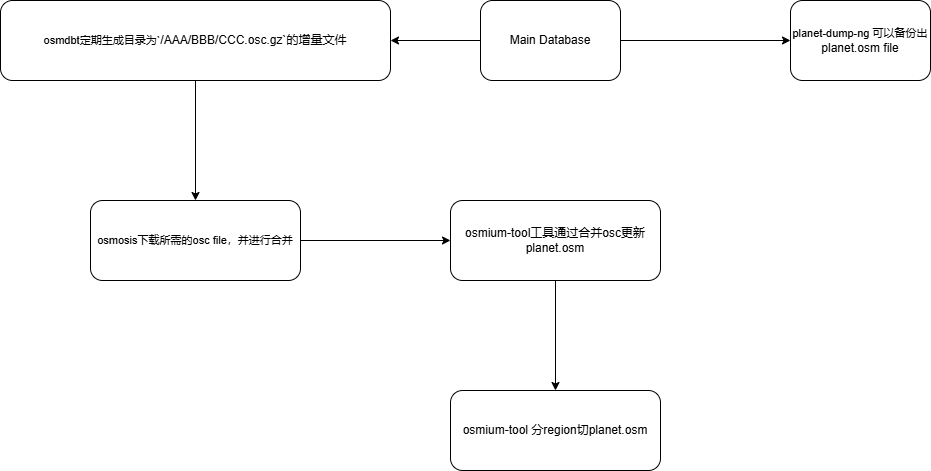

The diagram above was exported from draw.io. Its source (the exported page's mxGraphModel, read from the mxfile embedded in the PNG):
<mxGraphModel dx="2261" dy="1915" grid="1" gridSize="10" guides="1" tooltips="1" connect="1" arrows="1" fold="1" page="1" pageScale="1" pageWidth="827" pageHeight="1169" math="0" shadow="0">
  <root>
    <mxCell id="WIyWlLk6GJQsqaUBKTNV-0" />
    <mxCell id="WIyWlLk6GJQsqaUBKTNV-1" parent="WIyWlLk6GJQsqaUBKTNV-0" />
    <mxCell id="6XWoD8vuuJPrjjpI-uDR-1" style="edgeStyle=orthogonalEdgeStyle;rounded=0;orthogonalLoop=1;jettySize=auto;html=1;entryX=0;entryY=0.5;entryDx=0;entryDy=0;" edge="1" parent="WIyWlLk6GJQsqaUBKTNV-1" source="WIyWlLk6GJQsqaUBKTNV-3" target="6XWoD8vuuJPrjjpI-uDR-16">
      <mxGeometry relative="1" as="geometry">
        <mxPoint x="450" y="30" as="targetPoint" />
      </mxGeometry>
    </mxCell>
    <mxCell id="6XWoD8vuuJPrjjpI-uDR-6" style="edgeStyle=orthogonalEdgeStyle;rounded=0;orthogonalLoop=1;jettySize=auto;html=1;entryX=1;entryY=0.5;entryDx=0;entryDy=0;" edge="1" parent="WIyWlLk6GJQsqaUBKTNV-1" source="WIyWlLk6GJQsqaUBKTNV-3" target="WIyWlLk6GJQsqaUBKTNV-11">
      <mxGeometry relative="1" as="geometry" />
    </mxCell>
    <mxCell id="WIyWlLk6GJQsqaUBKTNV-3" value="Main Database" style="rounded=1;whiteSpace=wrap;html=1;fontSize=12;glass=0;strokeWidth=1;shadow=0;" parent="WIyWlLk6GJQsqaUBKTNV-1" vertex="1">
      <mxGeometry x="140" y="-10" width="140" height="80" as="geometry" />
    </mxCell>
    <mxCell id="6XWoD8vuuJPrjjpI-uDR-11" style="edgeStyle=orthogonalEdgeStyle;rounded=0;orthogonalLoop=1;jettySize=auto;html=1;entryX=0.5;entryY=0;entryDx=0;entryDy=0;" edge="1" parent="WIyWlLk6GJQsqaUBKTNV-1" source="WIyWlLk6GJQsqaUBKTNV-11" target="6XWoD8vuuJPrjjpI-uDR-12">
      <mxGeometry relative="1" as="geometry">
        <mxPoint x="-15" y="190" as="targetPoint" />
      </mxGeometry>
    </mxCell>
    <mxCell id="WIyWlLk6GJQsqaUBKTNV-11" value="&lt;span style=&quot;font-size: 11px; text-wrap-mode: nowrap; background-color: rgb(255, 255, 255);&quot;&gt;osmdbt定期生成目录为`&lt;/span&gt;/AAA/BBB/CCC.osc.gz`的增量文件" style="rounded=1;whiteSpace=wrap;html=1;fontSize=12;glass=0;strokeWidth=1;shadow=0;" parent="WIyWlLk6GJQsqaUBKTNV-1" vertex="1">
      <mxGeometry x="-340" y="-10" width="390" height="80" as="geometry" />
    </mxCell>
    <mxCell id="6XWoD8vuuJPrjjpI-uDR-18" style="edgeStyle=orthogonalEdgeStyle;rounded=0;orthogonalLoop=1;jettySize=auto;html=1;entryX=0;entryY=0.5;entryDx=0;entryDy=0;" edge="1" parent="WIyWlLk6GJQsqaUBKTNV-1" source="6XWoD8vuuJPrjjpI-uDR-12" target="6XWoD8vuuJPrjjpI-uDR-17">
      <mxGeometry relative="1" as="geometry" />
    </mxCell>
    <mxCell id="6XWoD8vuuJPrjjpI-uDR-12" value="&lt;span style=&quot;font-size: 11px; text-wrap-mode: nowrap; background-color: rgb(255, 255, 255);&quot;&gt;osmosis下载所需的osc file，并进行合并&lt;/span&gt;" style="rounded=1;whiteSpace=wrap;html=1;fontSize=12;glass=0;strokeWidth=1;shadow=0;" vertex="1" parent="WIyWlLk6GJQsqaUBKTNV-1">
      <mxGeometry x="-250" y="190" width="210" height="80" as="geometry" />
    </mxCell>
    <mxCell id="6XWoD8vuuJPrjjpI-uDR-16" value="&lt;span style=&quot;text-wrap-mode: nowrap; font-size: 11px; background-color: rgb(255, 255, 255);&quot;&gt;planet-dump-ng 可以备份出&lt;/span&gt;planet.osm file" style="rounded=1;whiteSpace=wrap;html=1;fontSize=12;glass=0;strokeWidth=1;shadow=0;" vertex="1" parent="WIyWlLk6GJQsqaUBKTNV-1">
      <mxGeometry x="450" y="-10" width="140" height="80" as="geometry" />
    </mxCell>
    <mxCell id="6XWoD8vuuJPrjjpI-uDR-21" style="edgeStyle=orthogonalEdgeStyle;rounded=0;orthogonalLoop=1;jettySize=auto;html=1;entryX=0.5;entryY=0;entryDx=0;entryDy=0;" edge="1" parent="WIyWlLk6GJQsqaUBKTNV-1" source="6XWoD8vuuJPrjjpI-uDR-17" target="6XWoD8vuuJPrjjpI-uDR-22">
      <mxGeometry relative="1" as="geometry">
        <mxPoint x="215" y="370" as="targetPoint" />
      </mxGeometry>
    </mxCell>
    <mxCell id="6XWoD8vuuJPrjjpI-uDR-17" value="&lt;span data-teams=&quot;true&quot;&gt;osmium-tool工具&lt;/span&gt;通过合并osc更新planet.osm" style="rounded=1;whiteSpace=wrap;html=1;fontSize=12;glass=0;strokeWidth=1;shadow=0;" vertex="1" parent="WIyWlLk6GJQsqaUBKTNV-1">
      <mxGeometry x="110" y="190" width="210" height="80" as="geometry" />
    </mxCell>
    <mxCell id="6XWoD8vuuJPrjjpI-uDR-22" value="&lt;span data-teams=&quot;true&quot;&gt;osmium-tool 分region切&lt;/span&gt;planet.osm" style="rounded=1;whiteSpace=wrap;html=1;fontSize=12;glass=0;strokeWidth=1;shadow=0;" vertex="1" parent="WIyWlLk6GJQsqaUBKTNV-1">
      <mxGeometry x="110" y="380" width="210" height="80" as="geometry" />
    </mxCell>
  </root>
</mxGraphModel>